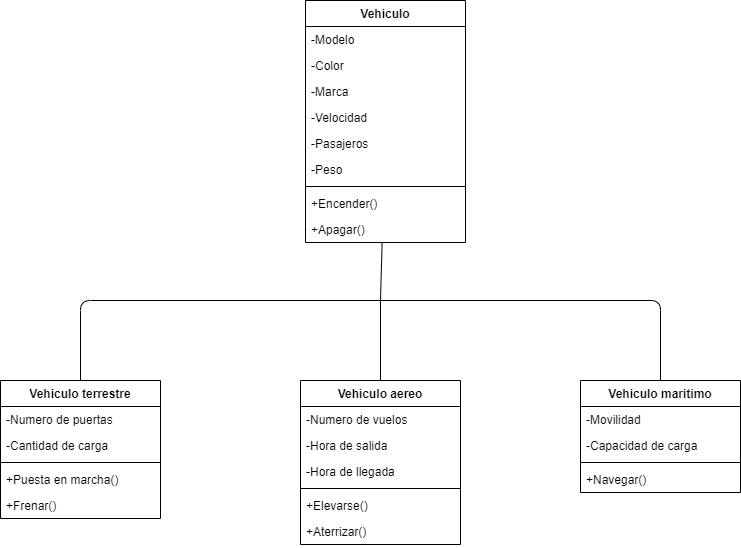

The diagram above was exported from draw.io. Its source (the exported page's mxGraphModel, read from the mxfile embedded in the PNG):
<mxGraphModel dx="768" dy="563" grid="1" gridSize="10" guides="1" tooltips="1" connect="1" arrows="1" fold="1" page="1" pageScale="1" pageWidth="850" pageHeight="1100" math="0" shadow="0">
  <root>
    <mxCell id="0" />
    <mxCell id="1" parent="0" />
    <mxCell id="30" style="edgeStyle=none;html=1;endArrow=none;endFill=0;" parent="1" source="2" edge="1">
      <mxGeometry relative="1" as="geometry">
        <mxPoint x="420" y="360" as="targetPoint" />
      </mxGeometry>
    </mxCell>
    <mxCell id="2" value="Vehiculo" style="swimlane;fontStyle=1;align=center;verticalAlign=top;childLayout=stackLayout;horizontal=1;startSize=26;horizontalStack=0;resizeParent=1;resizeParentMax=0;resizeLast=0;collapsible=1;marginBottom=0;" parent="1" vertex="1">
      <mxGeometry x="345" y="60" width="160" height="242" as="geometry" />
    </mxCell>
    <mxCell id="18" value="-Modelo" style="text;strokeColor=none;fillColor=none;align=left;verticalAlign=top;spacingLeft=4;spacingRight=4;overflow=hidden;rotatable=0;points=[[0,0.5],[1,0.5]];portConstraint=eastwest;" parent="2" vertex="1">
      <mxGeometry y="26" width="160" height="26" as="geometry" />
    </mxCell>
    <mxCell id="3" value="-Color" style="text;strokeColor=none;fillColor=none;align=left;verticalAlign=top;spacingLeft=4;spacingRight=4;overflow=hidden;rotatable=0;points=[[0,0.5],[1,0.5]];portConstraint=eastwest;" parent="2" vertex="1">
      <mxGeometry y="52" width="160" height="26" as="geometry" />
    </mxCell>
    <mxCell id="21" value="-Marca" style="text;strokeColor=none;fillColor=none;align=left;verticalAlign=top;spacingLeft=4;spacingRight=4;overflow=hidden;rotatable=0;points=[[0,0.5],[1,0.5]];portConstraint=eastwest;" parent="2" vertex="1">
      <mxGeometry y="78" width="160" height="26" as="geometry" />
    </mxCell>
    <mxCell id="20" value="-Velocidad" style="text;strokeColor=none;fillColor=none;align=left;verticalAlign=top;spacingLeft=4;spacingRight=4;overflow=hidden;rotatable=0;points=[[0,0.5],[1,0.5]];portConstraint=eastwest;" parent="2" vertex="1">
      <mxGeometry y="104" width="160" height="26" as="geometry" />
    </mxCell>
    <mxCell id="22" value="-Pasajeros" style="text;strokeColor=none;fillColor=none;align=left;verticalAlign=top;spacingLeft=4;spacingRight=4;overflow=hidden;rotatable=0;points=[[0,0.5],[1,0.5]];portConstraint=eastwest;" parent="2" vertex="1">
      <mxGeometry y="130" width="160" height="26" as="geometry" />
    </mxCell>
    <mxCell id="19" value="-Peso" style="text;strokeColor=none;fillColor=none;align=left;verticalAlign=top;spacingLeft=4;spacingRight=4;overflow=hidden;rotatable=0;points=[[0,0.5],[1,0.5]];portConstraint=eastwest;" parent="2" vertex="1">
      <mxGeometry y="156" width="160" height="26" as="geometry" />
    </mxCell>
    <mxCell id="4" value="" style="line;strokeWidth=1;fillColor=none;align=left;verticalAlign=middle;spacingTop=-1;spacingLeft=3;spacingRight=3;rotatable=0;labelPosition=right;points=[];portConstraint=eastwest;strokeColor=inherit;" parent="2" vertex="1">
      <mxGeometry y="182" width="160" height="8" as="geometry" />
    </mxCell>
    <mxCell id="5" value="+Encender()" style="text;strokeColor=none;fillColor=none;align=left;verticalAlign=top;spacingLeft=4;spacingRight=4;overflow=hidden;rotatable=0;points=[[0,0.5],[1,0.5]];portConstraint=eastwest;" parent="2" vertex="1">
      <mxGeometry y="190" width="160" height="26" as="geometry" />
    </mxCell>
    <mxCell id="23" value="+Apagar()" style="text;strokeColor=none;fillColor=none;align=left;verticalAlign=top;spacingLeft=4;spacingRight=4;overflow=hidden;rotatable=0;points=[[0,0.5],[1,0.5]];portConstraint=eastwest;" parent="2" vertex="1">
      <mxGeometry y="216" width="160" height="26" as="geometry" />
    </mxCell>
    <mxCell id="33" style="edgeStyle=none;html=1;exitX=0.5;exitY=0;exitDx=0;exitDy=0;endArrow=none;endFill=0;" parent="1" source="6" edge="1">
      <mxGeometry relative="1" as="geometry">
        <mxPoint x="420" y="360" as="targetPoint" />
        <Array as="points">
          <mxPoint x="120" y="360" />
        </Array>
      </mxGeometry>
    </mxCell>
    <mxCell id="6" value="Vehiculo terrestre" style="swimlane;fontStyle=1;align=center;verticalAlign=top;childLayout=stackLayout;horizontal=1;startSize=26;horizontalStack=0;resizeParent=1;resizeParentMax=0;resizeLast=0;collapsible=1;marginBottom=0;" parent="1" vertex="1">
      <mxGeometry x="40" y="440" width="160" height="138" as="geometry" />
    </mxCell>
    <mxCell id="7" value="-Numero de puertas" style="text;strokeColor=none;fillColor=none;align=left;verticalAlign=top;spacingLeft=4;spacingRight=4;overflow=hidden;rotatable=0;points=[[0,0.5],[1,0.5]];portConstraint=eastwest;" parent="6" vertex="1">
      <mxGeometry y="26" width="160" height="26" as="geometry" />
    </mxCell>
    <mxCell id="24" value="-Cantidad de carga" style="text;strokeColor=none;fillColor=none;align=left;verticalAlign=top;spacingLeft=4;spacingRight=4;overflow=hidden;rotatable=0;points=[[0,0.5],[1,0.5]];portConstraint=eastwest;" parent="6" vertex="1">
      <mxGeometry y="52" width="160" height="26" as="geometry" />
    </mxCell>
    <mxCell id="8" value="" style="line;strokeWidth=1;fillColor=none;align=left;verticalAlign=middle;spacingTop=-1;spacingLeft=3;spacingRight=3;rotatable=0;labelPosition=right;points=[];portConstraint=eastwest;strokeColor=inherit;" parent="6" vertex="1">
      <mxGeometry y="78" width="160" height="8" as="geometry" />
    </mxCell>
    <mxCell id="9" value="+Puesta en marcha()" style="text;strokeColor=none;fillColor=none;align=left;verticalAlign=top;spacingLeft=4;spacingRight=4;overflow=hidden;rotatable=0;points=[[0,0.5],[1,0.5]];portConstraint=eastwest;" parent="6" vertex="1">
      <mxGeometry y="86" width="160" height="26" as="geometry" />
    </mxCell>
    <mxCell id="25" value="+Frenar()" style="text;strokeColor=none;fillColor=none;align=left;verticalAlign=top;spacingLeft=4;spacingRight=4;overflow=hidden;rotatable=0;points=[[0,0.5],[1,0.5]];portConstraint=eastwest;" parent="6" vertex="1">
      <mxGeometry y="112" width="160" height="26" as="geometry" />
    </mxCell>
    <mxCell id="34" style="edgeStyle=none;html=1;exitX=0.5;exitY=0;exitDx=0;exitDy=0;endArrow=none;endFill=0;" parent="1" source="10" edge="1">
      <mxGeometry relative="1" as="geometry">
        <mxPoint x="420" y="360" as="targetPoint" />
      </mxGeometry>
    </mxCell>
    <mxCell id="10" value="Vehiculo aereo" style="swimlane;fontStyle=1;align=center;verticalAlign=top;childLayout=stackLayout;horizontal=1;startSize=26;horizontalStack=0;resizeParent=1;resizeParentMax=0;resizeLast=0;collapsible=1;marginBottom=0;" parent="1" vertex="1">
      <mxGeometry x="340" y="440" width="160" height="164" as="geometry" />
    </mxCell>
    <mxCell id="27" value="-Numero de vuelos" style="text;strokeColor=none;fillColor=none;align=left;verticalAlign=top;spacingLeft=4;spacingRight=4;overflow=hidden;rotatable=0;points=[[0,0.5],[1,0.5]];portConstraint=eastwest;" parent="10" vertex="1">
      <mxGeometry y="26" width="160" height="26" as="geometry" />
    </mxCell>
    <mxCell id="26" value="-Hora de salida" style="text;strokeColor=none;fillColor=none;align=left;verticalAlign=top;spacingLeft=4;spacingRight=4;overflow=hidden;rotatable=0;points=[[0,0.5],[1,0.5]];portConstraint=eastwest;" parent="10" vertex="1">
      <mxGeometry y="52" width="160" height="26" as="geometry" />
    </mxCell>
    <mxCell id="11" value="-Hora de llegada" style="text;strokeColor=none;fillColor=none;align=left;verticalAlign=top;spacingLeft=4;spacingRight=4;overflow=hidden;rotatable=0;points=[[0,0.5],[1,0.5]];portConstraint=eastwest;" parent="10" vertex="1">
      <mxGeometry y="78" width="160" height="26" as="geometry" />
    </mxCell>
    <mxCell id="12" value="" style="line;strokeWidth=1;fillColor=none;align=left;verticalAlign=middle;spacingTop=-1;spacingLeft=3;spacingRight=3;rotatable=0;labelPosition=right;points=[];portConstraint=eastwest;strokeColor=inherit;" parent="10" vertex="1">
      <mxGeometry y="104" width="160" height="8" as="geometry" />
    </mxCell>
    <mxCell id="13" value="+Elevarse()" style="text;strokeColor=none;fillColor=none;align=left;verticalAlign=top;spacingLeft=4;spacingRight=4;overflow=hidden;rotatable=0;points=[[0,0.5],[1,0.5]];portConstraint=eastwest;" parent="10" vertex="1">
      <mxGeometry y="112" width="160" height="26" as="geometry" />
    </mxCell>
    <mxCell id="28" value="+Aterrizar()" style="text;strokeColor=none;fillColor=none;align=left;verticalAlign=top;spacingLeft=4;spacingRight=4;overflow=hidden;rotatable=0;points=[[0,0.5],[1,0.5]];portConstraint=eastwest;" parent="10" vertex="1">
      <mxGeometry y="138" width="160" height="26" as="geometry" />
    </mxCell>
    <mxCell id="35" style="edgeStyle=none;html=1;exitX=0.5;exitY=0;exitDx=0;exitDy=0;endArrow=none;endFill=0;" parent="1" source="14" edge="1">
      <mxGeometry relative="1" as="geometry">
        <mxPoint x="420" y="360" as="targetPoint" />
        <Array as="points">
          <mxPoint x="700" y="360" />
        </Array>
      </mxGeometry>
    </mxCell>
    <mxCell id="14" value="Vehiculo maritimo" style="swimlane;fontStyle=1;align=center;verticalAlign=top;childLayout=stackLayout;horizontal=1;startSize=26;horizontalStack=0;resizeParent=1;resizeParentMax=0;resizeLast=0;collapsible=1;marginBottom=0;" parent="1" vertex="1">
      <mxGeometry x="620" y="440" width="160" height="112" as="geometry" />
    </mxCell>
    <mxCell id="29" value="-Movilidad" style="text;strokeColor=none;fillColor=none;align=left;verticalAlign=top;spacingLeft=4;spacingRight=4;overflow=hidden;rotatable=0;points=[[0,0.5],[1,0.5]];portConstraint=eastwest;" parent="14" vertex="1">
      <mxGeometry y="26" width="160" height="26" as="geometry" />
    </mxCell>
    <mxCell id="15" value="-Capacidad de carga" style="text;strokeColor=none;fillColor=none;align=left;verticalAlign=top;spacingLeft=4;spacingRight=4;overflow=hidden;rotatable=0;points=[[0,0.5],[1,0.5]];portConstraint=eastwest;" parent="14" vertex="1">
      <mxGeometry y="52" width="160" height="26" as="geometry" />
    </mxCell>
    <mxCell id="16" value="" style="line;strokeWidth=1;fillColor=none;align=left;verticalAlign=middle;spacingTop=-1;spacingLeft=3;spacingRight=3;rotatable=0;labelPosition=right;points=[];portConstraint=eastwest;strokeColor=inherit;" parent="14" vertex="1">
      <mxGeometry y="78" width="160" height="8" as="geometry" />
    </mxCell>
    <mxCell id="17" value="+Navegar()" style="text;strokeColor=none;fillColor=none;align=left;verticalAlign=top;spacingLeft=4;spacingRight=4;overflow=hidden;rotatable=0;points=[[0,0.5],[1,0.5]];portConstraint=eastwest;" parent="14" vertex="1">
      <mxGeometry y="86" width="160" height="26" as="geometry" />
    </mxCell>
  </root>
</mxGraphModel>